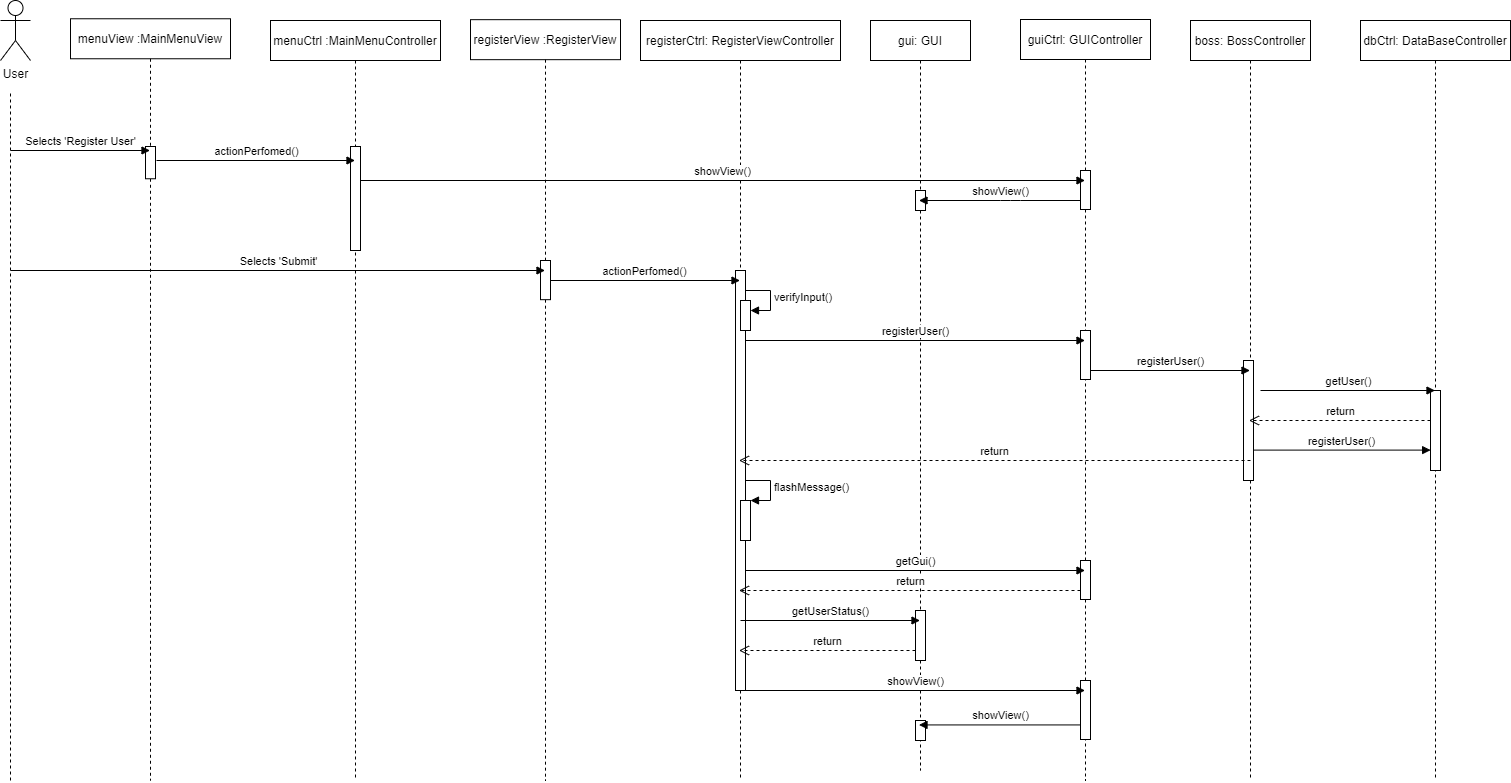

The diagram above was exported from draw.io. Its source (the exported page's mxGraphModel, read from the mxfile embedded in the PNG):
<mxGraphModel dx="4653" dy="1932" grid="1" gridSize="10" guides="1" tooltips="1" connect="1" arrows="1" fold="1" page="1" pageScale="1" pageWidth="827" pageHeight="1169" math="0" shadow="0">
  <root>
    <mxCell id="0" />
    <mxCell id="1" parent="0" />
    <mxCell id="2" value="gui: GUI" style="shape=umlLifeline;perimeter=lifelinePerimeter;container=1;collapsible=0;recursiveResize=0;rounded=0;shadow=0;strokeWidth=1;" vertex="1" parent="1">
      <mxGeometry x="-940" y="80" width="100" height="750" as="geometry" />
    </mxCell>
    <mxCell id="3" value="" style="html=1;points=[];perimeter=orthogonalPerimeter;" vertex="1" parent="2">
      <mxGeometry x="45" y="590" width="10" height="50" as="geometry" />
    </mxCell>
    <mxCell id="4" value="" style="html=1;points=[];perimeter=orthogonalPerimeter;" vertex="1" parent="2">
      <mxGeometry x="45" y="170" width="10" height="20" as="geometry" />
    </mxCell>
    <mxCell id="5" value="" style="html=1;points=[];perimeter=orthogonalPerimeter;" vertex="1" parent="2">
      <mxGeometry x="45" y="700" width="10" height="20" as="geometry" />
    </mxCell>
    <mxCell id="6" value="boss: BossController" style="shape=umlLifeline;perimeter=lifelinePerimeter;container=1;collapsible=0;recursiveResize=0;rounded=0;shadow=0;strokeWidth=1;" vertex="1" parent="1">
      <mxGeometry x="-620" y="80" width="120" height="760" as="geometry" />
    </mxCell>
    <mxCell id="7" value="" style="html=1;points=[];perimeter=orthogonalPerimeter;" vertex="1" parent="6">
      <mxGeometry x="53" y="340" width="10" height="120" as="geometry" />
    </mxCell>
    <mxCell id="8" value="dbCtrl: DataBaseController" style="shape=umlLifeline;perimeter=lifelinePerimeter;container=1;collapsible=0;recursiveResize=0;rounded=0;shadow=0;strokeWidth=1;" vertex="1" parent="1">
      <mxGeometry x="-450" y="80" width="150" height="760" as="geometry" />
    </mxCell>
    <mxCell id="9" value="" style="html=1;points=[];perimeter=orthogonalPerimeter;" vertex="1" parent="8">
      <mxGeometry x="70" y="370" width="10" height="80" as="geometry" />
    </mxCell>
    <mxCell id="10" value="menuView :MainMenuView" style="shape=umlLifeline;perimeter=lifelinePerimeter;container=1;collapsible=0;recursiveResize=0;rounded=0;shadow=0;strokeWidth=1;" vertex="1" parent="1">
      <mxGeometry x="-1740" y="78.26" width="160" height="761.74" as="geometry" />
    </mxCell>
    <mxCell id="11" value="" style="points=[];perimeter=orthogonalPerimeter;rounded=0;shadow=0;strokeWidth=1;" vertex="1" parent="10">
      <mxGeometry x="75" y="127.74" width="10" height="32.26" as="geometry" />
    </mxCell>
    <mxCell id="12" value="menuCtrl :MainMenuController" style="shape=umlLifeline;perimeter=lifelinePerimeter;container=1;collapsible=0;recursiveResize=0;rounded=0;shadow=0;strokeWidth=1;" vertex="1" parent="1">
      <mxGeometry x="-1540" y="80" width="170" height="760" as="geometry" />
    </mxCell>
    <mxCell id="13" value="" style="points=[];perimeter=orthogonalPerimeter;rounded=0;shadow=0;strokeWidth=1;" vertex="1" parent="12">
      <mxGeometry x="80" y="126" width="10" height="104" as="geometry" />
    </mxCell>
    <mxCell id="14" value="registerView :RegisterView" style="shape=umlLifeline;perimeter=lifelinePerimeter;container=1;collapsible=0;recursiveResize=0;rounded=0;shadow=0;strokeWidth=1;" vertex="1" parent="1">
      <mxGeometry x="-1340" y="79.17" width="150" height="760.83" as="geometry" />
    </mxCell>
    <mxCell id="15" value="" style="html=1;points=[];perimeter=orthogonalPerimeter;" vertex="1" parent="14">
      <mxGeometry x="70" y="240.83" width="10" height="39.17" as="geometry" />
    </mxCell>
    <mxCell id="16" value="registerCtrl: RegisterViewController" style="shape=umlLifeline;perimeter=lifelinePerimeter;container=0;collapsible=0;recursiveResize=0;rounded=0;shadow=0;strokeWidth=1;" vertex="1" parent="1">
      <mxGeometry x="-1170" y="80" width="200" height="760" as="geometry" />
    </mxCell>
    <mxCell id="17" value="" style="endArrow=none;html=1;dashed=1;" edge="1" parent="1">
      <mxGeometry width="50" height="50" relative="1" as="geometry">
        <mxPoint x="-1800" y="840" as="sourcePoint" />
        <mxPoint x="-1800" y="150" as="targetPoint" />
      </mxGeometry>
    </mxCell>
    <mxCell id="18" value="User" style="shape=umlActor;html=1;verticalLabelPosition=bottom;verticalAlign=top;align=center;" vertex="1" parent="1">
      <mxGeometry x="-1810" y="60" width="30" height="60" as="geometry" />
    </mxCell>
    <mxCell id="19" value="guiCtrl: GUIController" style="shape=umlLifeline;perimeter=lifelinePerimeter;container=1;collapsible=0;recursiveResize=0;rounded=0;shadow=0;strokeWidth=1;" vertex="1" parent="1">
      <mxGeometry x="-790" y="79" width="130" height="761" as="geometry" />
    </mxCell>
    <mxCell id="20" value="" style="html=1;points=[];perimeter=orthogonalPerimeter;" vertex="1" parent="19">
      <mxGeometry x="60" y="151" width="10" height="39" as="geometry" />
    </mxCell>
    <mxCell id="21" value="" style="html=1;points=[];perimeter=orthogonalPerimeter;" vertex="1" parent="19">
      <mxGeometry x="60" y="311" width="10" height="49" as="geometry" />
    </mxCell>
    <mxCell id="22" value="" style="html=1;points=[];perimeter=orthogonalPerimeter;" vertex="1" parent="19">
      <mxGeometry x="60" y="541" width="10" height="39" as="geometry" />
    </mxCell>
    <mxCell id="23" value="" style="html=1;points=[];perimeter=orthogonalPerimeter;" vertex="1" parent="19">
      <mxGeometry x="60" y="661" width="10" height="59" as="geometry" />
    </mxCell>
    <mxCell id="24" value="Selects 'Register User'" style="html=1;verticalAlign=bottom;endArrow=block;" edge="1" target="10" parent="1">
      <mxGeometry width="80" relative="1" as="geometry">
        <mxPoint x="-1800" y="210" as="sourcePoint" />
        <mxPoint x="-1720" y="210" as="targetPoint" />
      </mxGeometry>
    </mxCell>
    <mxCell id="25" value="Selects 'Submit'" style="html=1;verticalAlign=bottom;endArrow=block;" edge="1" target="14" parent="1">
      <mxGeometry width="80" relative="1" as="geometry">
        <mxPoint x="-1800" y="330" as="sourcePoint" />
        <mxPoint x="-1720" y="330" as="targetPoint" />
      </mxGeometry>
    </mxCell>
    <mxCell id="26" value="" style="html=1;points=[];perimeter=orthogonalPerimeter;" vertex="1" parent="1">
      <mxGeometry x="-1075" y="330" width="10" height="420" as="geometry" />
    </mxCell>
    <mxCell id="27" value="actionPerfomed()" style="html=1;verticalAlign=bottom;endArrow=block;" edge="1" target="16" parent="1">
      <mxGeometry width="80" relative="1" as="geometry">
        <mxPoint x="-1260" y="340" as="sourcePoint" />
        <mxPoint x="-1180" y="340" as="targetPoint" />
      </mxGeometry>
    </mxCell>
    <mxCell id="28" value="registerUser()" style="html=1;verticalAlign=bottom;endArrow=block;" edge="1" target="19" parent="1">
      <mxGeometry width="80" relative="1" as="geometry">
        <mxPoint x="-1065" y="400" as="sourcePoint" />
        <mxPoint x="-985" y="400" as="targetPoint" />
      </mxGeometry>
    </mxCell>
    <mxCell id="29" value="registerUser()" style="html=1;verticalAlign=bottom;endArrow=block;" edge="1" target="6" parent="1">
      <mxGeometry width="80" relative="1" as="geometry">
        <mxPoint x="-720" y="430" as="sourcePoint" />
        <mxPoint x="-640" y="430" as="targetPoint" />
      </mxGeometry>
    </mxCell>
    <mxCell id="30" value="getUser()" style="html=1;verticalAlign=bottom;endArrow=block;" edge="1" target="8" parent="1">
      <mxGeometry width="80" relative="1" as="geometry">
        <mxPoint x="-550" y="450" as="sourcePoint" />
        <mxPoint x="-480" y="450" as="targetPoint" />
      </mxGeometry>
    </mxCell>
    <mxCell id="31" value="return" style="html=1;verticalAlign=bottom;endArrow=open;dashed=1;endSize=8;" edge="1" target="6" parent="1">
      <mxGeometry relative="1" as="geometry">
        <mxPoint x="-380" y="480" as="sourcePoint" />
        <mxPoint x="-460" y="480" as="targetPoint" />
      </mxGeometry>
    </mxCell>
    <mxCell id="32" value="registerUser()" style="html=1;verticalAlign=bottom;endArrow=block;entryX=0.014;entryY=0.745;entryDx=0;entryDy=0;entryPerimeter=0;" edge="1" source="7" target="9" parent="1">
      <mxGeometry width="80" relative="1" as="geometry">
        <mxPoint x="-550" y="510" as="sourcePoint" />
        <mxPoint x="-480" y="510" as="targetPoint" />
      </mxGeometry>
    </mxCell>
    <mxCell id="33" value="return" style="html=1;verticalAlign=bottom;endArrow=open;dashed=1;endSize=8;" edge="1" target="16" parent="1">
      <mxGeometry relative="1" as="geometry">
        <mxPoint x="-560" y="520" as="sourcePoint" />
        <mxPoint x="-640" y="520" as="targetPoint" />
      </mxGeometry>
    </mxCell>
    <mxCell id="34" value="" style="html=1;points=[];perimeter=orthogonalPerimeter;" vertex="1" parent="1">
      <mxGeometry x="-1070" y="560" width="10" height="40" as="geometry" />
    </mxCell>
    <mxCell id="35" value="flashMessage()" style="edgeStyle=orthogonalEdgeStyle;html=1;align=left;spacingLeft=2;endArrow=block;rounded=0;entryX=1;entryY=0;" edge="1" target="34" parent="1">
      <mxGeometry relative="1" as="geometry">
        <mxPoint x="-1065" y="540" as="sourcePoint" />
        <Array as="points">
          <mxPoint x="-1040" y="540" />
        </Array>
      </mxGeometry>
    </mxCell>
    <mxCell id="36" value="actionPerfomed()" style="html=1;verticalAlign=bottom;endArrow=block;" edge="1" target="12" parent="1">
      <mxGeometry width="80" relative="1" as="geometry">
        <mxPoint x="-1654" y="220" as="sourcePoint" />
        <mxPoint x="-1574" y="220" as="targetPoint" />
      </mxGeometry>
    </mxCell>
    <mxCell id="37" value="getGui()" style="html=1;verticalAlign=bottom;endArrow=block;" edge="1" target="19" parent="1">
      <mxGeometry width="80" relative="1" as="geometry">
        <mxPoint x="-1065" y="630" as="sourcePoint" />
        <mxPoint x="-985" y="630" as="targetPoint" />
      </mxGeometry>
    </mxCell>
    <mxCell id="38" value="return" style="html=1;verticalAlign=bottom;endArrow=open;dashed=1;endSize=8;" edge="1" target="16" parent="1">
      <mxGeometry relative="1" as="geometry">
        <mxPoint x="-730" y="650" as="sourcePoint" />
        <mxPoint x="-810" y="650" as="targetPoint" />
      </mxGeometry>
    </mxCell>
    <mxCell id="39" value="getUserStatus()" style="html=1;verticalAlign=bottom;endArrow=block;" edge="1" target="2" parent="1">
      <mxGeometry width="80" relative="1" as="geometry">
        <mxPoint x="-1070" y="680" as="sourcePoint" />
        <mxPoint x="-990" y="680" as="targetPoint" />
      </mxGeometry>
    </mxCell>
    <mxCell id="40" value="return" style="html=1;verticalAlign=bottom;endArrow=open;dashed=1;endSize=8;" edge="1" source="3" target="16" parent="1">
      <mxGeometry relative="1" as="geometry">
        <mxPoint x="-900" y="710" as="sourcePoint" />
        <mxPoint x="-970" y="710" as="targetPoint" />
        <Array as="points">
          <mxPoint x="-940" y="710" />
        </Array>
      </mxGeometry>
    </mxCell>
    <mxCell id="41" value="showView()" style="html=1;verticalAlign=bottom;endArrow=block;" edge="1" target="19" parent="1">
      <mxGeometry width="80" relative="1" as="geometry">
        <mxPoint x="-1065" y="750" as="sourcePoint" />
        <mxPoint x="-985" y="750" as="targetPoint" />
      </mxGeometry>
    </mxCell>
    <mxCell id="42" value="showView()" style="html=1;verticalAlign=bottom;endArrow=block;" edge="1" target="19" parent="1">
      <mxGeometry width="80" relative="1" as="geometry">
        <mxPoint x="-1450" y="240" as="sourcePoint" />
        <mxPoint x="-1370" y="240" as="targetPoint" />
      </mxGeometry>
    </mxCell>
    <mxCell id="43" value="showView()" style="html=1;verticalAlign=bottom;endArrow=block;" edge="1" target="2" parent="1">
      <mxGeometry x="0.001" width="80" relative="1" as="geometry">
        <mxPoint x="-730" y="260" as="sourcePoint" />
        <mxPoint x="-650" y="260" as="targetPoint" />
        <Array as="points">
          <mxPoint x="-800" y="260" />
        </Array>
        <mxPoint as="offset" />
      </mxGeometry>
    </mxCell>
    <mxCell id="44" value="showView()" style="html=1;verticalAlign=bottom;endArrow=block;exitX=-0.04;exitY=0.753;exitDx=0;exitDy=0;exitPerimeter=0;" edge="1" source="23" target="2" parent="1">
      <mxGeometry width="80" relative="1" as="geometry">
        <mxPoint x="-880" y="670" as="sourcePoint" />
        <mxPoint x="-800" y="670" as="targetPoint" />
      </mxGeometry>
    </mxCell>
    <mxCell id="45" value="verifyInput()" style="edgeStyle=orthogonalEdgeStyle;html=1;align=left;spacingLeft=2;endArrow=block;rounded=0;entryX=1;entryY=0;" edge="1" parent="1">
      <mxGeometry relative="1" as="geometry">
        <mxPoint x="-1065" y="350" as="sourcePoint" />
        <Array as="points">
          <mxPoint x="-1040" y="350" />
        </Array>
        <mxPoint x="-1060" y="370" as="targetPoint" />
      </mxGeometry>
    </mxCell>
    <mxCell id="46" value="" style="html=1;points=[];perimeter=orthogonalPerimeter;" vertex="1" parent="1">
      <mxGeometry x="-1070" y="360" width="10" height="30" as="geometry" />
    </mxCell>
  </root>
</mxGraphModel>